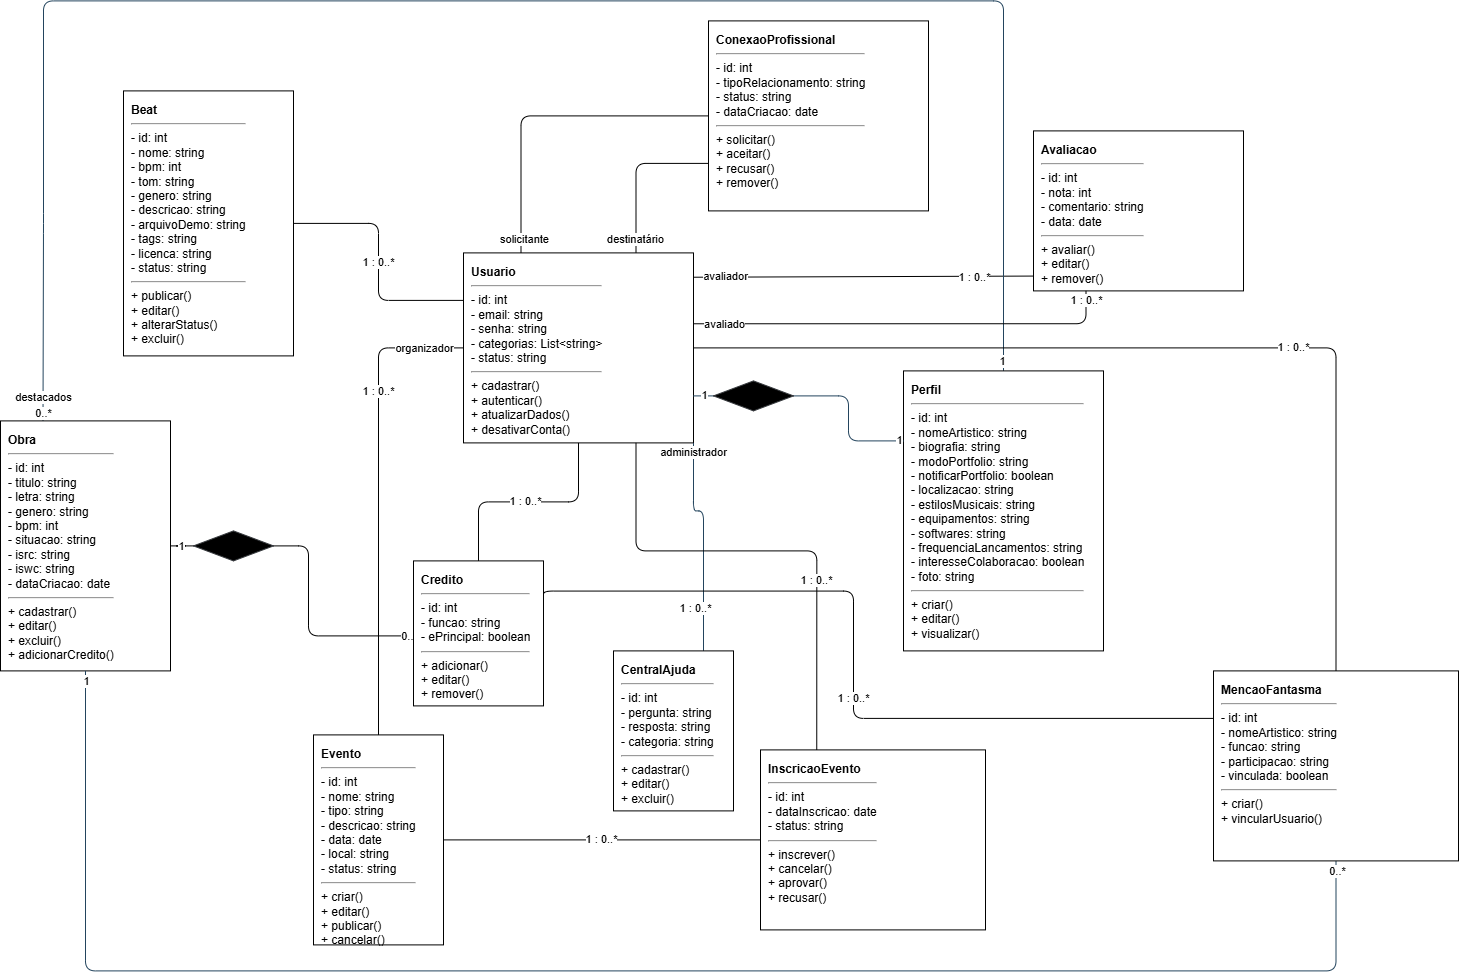

The diagram above was exported from draw.io. Its source (the exported page's mxGraphModel, read from the mxfile embedded in the PNG):
<mxGraphModel dx="2222" dy="2166" grid="1" gridSize="10" guides="1" tooltips="1" connect="1" arrows="1" fold="1" page="1" pageScale="1" pageWidth="827" pageHeight="1169" math="0" shadow="0">
  <root>
    <mxCell id="0" />
    <mxCell id="1" parent="0" />
    <mxCell id="hK-r-ax9FTW1M-_PRAXS-1" edge="1" parent="1" source="u" style="edgeStyle=orthogonalEdgeStyle;rounded=1;orthogonalLoop=1;jettySize=auto;html=1;entryX=0;entryY=0.75;entryDx=0;entryDy=0;exitX=0.75;exitY=0;exitDx=0;exitDy=0;endArrow=none;endFill=0;curved=0;" target="x">
      <mxGeometry relative="1" as="geometry" />
    </mxCell>
    <mxCell id="hK-r-ax9FTW1M-_PRAXS-2" connectable="0" parent="hK-r-ax9FTW1M-_PRAXS-1" style="edgeLabel;html=1;align=center;verticalAlign=middle;resizable=0;points=[];" value="destinatário" vertex="1">
      <mxGeometry relative="1" x="-0.2755" y="1" as="geometry">
        <mxPoint y="44" as="offset" />
      </mxGeometry>
    </mxCell>
    <mxCell id="hK-r-ax9FTW1M-_PRAXS-8" edge="1" parent="1" source="u" style="edgeStyle=orthogonalEdgeStyle;rounded=0;orthogonalLoop=1;jettySize=auto;html=1;entryX=0;entryY=0.75;entryDx=0;entryDy=0;endArrow=none;endFill=0;exitX=1.002;exitY=0.128;exitDx=0;exitDy=0;exitPerimeter=0;" target="a">
      <mxGeometry relative="1" as="geometry">
        <Array as="points">
          <mxPoint x="760.52" y="-44.81" />
          <mxPoint x="1100" y="-44.81" />
        </Array>
      </mxGeometry>
    </mxCell>
    <mxCell id="hK-r-ax9FTW1M-_PRAXS-9" connectable="0" parent="hK-r-ax9FTW1M-_PRAXS-8" style="edgeLabel;html=1;align=center;verticalAlign=middle;resizable=0;points=[];" value="avaliador" vertex="1">
      <mxGeometry relative="1" x="-0.2521" y="1" as="geometry">
        <mxPoint x="-106" as="offset" />
      </mxGeometry>
    </mxCell>
    <mxCell id="hK-r-ax9FTW1M-_PRAXS-10" connectable="0" parent="hK-r-ax9FTW1M-_PRAXS-8" style="edgeLabel;html=1;align=center;verticalAlign=middle;resizable=0;points=[];" value="1 : 0..*" vertex="1">
      <mxGeometry relative="1" x="0.5056" as="geometry">
        <mxPoint x="5" as="offset" />
      </mxGeometry>
    </mxCell>
    <mxCell id="u" parent="1" style="html=1;whiteSpace=wrap;align=left;verticalAlign=top;spacing=8" value="&lt;b&gt;Usuario&lt;/b&gt;&lt;hr&gt;- id: int&lt;br&gt;- email: string&lt;br&gt;- senha: string&lt;br&gt;- categorias: List&amp;lt;string&amp;gt;&lt;br&gt;- status: string&lt;hr&gt;+ cadastrar()&lt;br&gt;+ autenticar()&lt;br&gt;+ atualizarDados()&lt;br&gt;+ desativarConta()" vertex="1">
      <mxGeometry height="190" width="230" x="530" y="-68" as="geometry" />
    </mxCell>
    <mxCell id="hK-r-ax9FTW1M-_PRAXS-62" edge="1" parent="1" source="p" style="edgeStyle=orthogonalEdgeStyle;rounded=1;orthogonalLoop=1;jettySize=auto;html=1;exitX=0.5;exitY=0;exitDx=0;exitDy=0;entryX=0.25;entryY=0;entryDx=0;entryDy=0;strokeColor=#23445D;endArrow=none;endFill=0;curved=0;" target="o">
      <mxGeometry relative="1" as="geometry">
        <Array as="points">
          <mxPoint x="1070" y="-320" />
          <mxPoint x="110" y="-320" />
          <mxPoint x="110" y="-97.52" />
        </Array>
      </mxGeometry>
    </mxCell>
    <mxCell id="hK-r-ax9FTW1M-_PRAXS-65" connectable="0" parent="hK-r-ax9FTW1M-_PRAXS-62" style="edgeLabel;html=1;align=center;verticalAlign=middle;resizable=0;points=[];" value="destacados" vertex="1">
      <mxGeometry relative="1" x="0.9842" as="geometry">
        <mxPoint y="-11" as="offset" />
      </mxGeometry>
    </mxCell>
    <mxCell id="hK-r-ax9FTW1M-_PRAXS-66" connectable="0" parent="hK-r-ax9FTW1M-_PRAXS-62" style="edgeLabel;html=1;align=center;verticalAlign=middle;resizable=0;points=[];" value="0..*" vertex="1">
      <mxGeometry relative="1" x="0.9907" as="geometry">
        <mxPoint as="offset" />
      </mxGeometry>
    </mxCell>
    <mxCell id="hK-r-ax9FTW1M-_PRAXS-67" connectable="0" parent="hK-r-ax9FTW1M-_PRAXS-62" style="edgeLabel;html=1;align=center;verticalAlign=middle;resizable=0;points=[];" value="1" vertex="1">
      <mxGeometry relative="1" x="-0.9878" y="2" as="geometry">
        <mxPoint as="offset" />
      </mxGeometry>
    </mxCell>
    <mxCell id="p" parent="1" style="html=1;whiteSpace=wrap;align=left;verticalAlign=top;spacing=8" value="&lt;b&gt;Perfil&lt;/b&gt;&lt;hr&gt;- id: int&lt;br&gt;- nomeArtistico: string&lt;br&gt;- biografia: string&lt;div&gt;- modoPortfolio: string&lt;/div&gt;&lt;div&gt;-&amp;nbsp;notificarPortfolio: boolean&lt;br&gt;- localizacao: string&lt;br&gt;- estilosMusicais: string&lt;/div&gt;&lt;div&gt;-&amp;nbsp;equipamentos: string&lt;/div&gt;&lt;div&gt;-&amp;nbsp;softwares: string&lt;/div&gt;&lt;div&gt;- frequenciaLancamentos: string&lt;br&gt;- interesseColaboracao: boolean&lt;br&gt;- foto: string&lt;hr&gt;+ criar()&lt;br&gt;+ editar()&lt;br&gt;+ visualizar()&lt;/div&gt;" vertex="1">
      <mxGeometry height="280" width="200" x="970" y="50" as="geometry" />
    </mxCell>
    <mxCell id="hK-r-ax9FTW1M-_PRAXS-17" edge="1" parent="1" source="hK-r-ax9FTW1M-_PRAXS-22" style="edgeStyle=orthogonalEdgeStyle;rounded=1;orthogonalLoop=1;jettySize=auto;html=1;entryX=0;entryY=0.5;entryDx=0;entryDy=0;curved=0;endArrow=none;endFill=0;" target="c">
      <mxGeometry relative="1" as="geometry">
        <Array as="points">
          <mxPoint x="375" y="225" />
          <mxPoint x="375" y="315" />
        </Array>
      </mxGeometry>
    </mxCell>
    <mxCell id="hK-r-ax9FTW1M-_PRAXS-19" connectable="0" parent="hK-r-ax9FTW1M-_PRAXS-17" style="edgeLabel;html=1;align=center;verticalAlign=middle;resizable=0;points=[];" value="0..*" vertex="1">
      <mxGeometry relative="1" x="0.9337" as="geometry">
        <mxPoint as="offset" />
      </mxGeometry>
    </mxCell>
    <mxCell id="o" parent="1" style="html=1;whiteSpace=wrap;align=left;verticalAlign=top;spacing=8" value="&lt;b&gt;Obra&lt;/b&gt;&lt;hr&gt;- id: int&lt;br&gt;- titulo: string&lt;br&gt;- letra: string&lt;br&gt;- genero: string&lt;br&gt;- bpm: int&lt;br&gt;- situacao: string&lt;br&gt;- isrc: string&lt;br&gt;- iswc: string&lt;br&gt;- dataCriacao: date&lt;hr&gt;+ cadastrar()&lt;br&gt;+ editar()&lt;br&gt;+ excluir()&lt;br&gt;+ adicionarCredito()" vertex="1">
      <mxGeometry height="250" width="170" x="67" y="100" as="geometry" />
    </mxCell>
    <mxCell id="c" parent="1" style="html=1;whiteSpace=wrap;align=left;verticalAlign=top;spacing=8" value="&lt;b&gt;Credito&lt;/b&gt;&lt;hr&gt;- id: int&lt;br&gt;- funcao: string&lt;div&gt;- ePrincipal: boolean&lt;br&gt;&lt;hr&gt;+ adicionar()&lt;br&gt;+ editar()&lt;br&gt;+ remover()&lt;/div&gt;" vertex="1">
      <mxGeometry height="145" width="130" x="480" y="240" as="geometry" />
    </mxCell>
    <mxCell id="hK-r-ax9FTW1M-_PRAXS-57" edge="1" parent="1" source="m" style="edgeStyle=orthogonalEdgeStyle;rounded=1;orthogonalLoop=1;jettySize=auto;html=1;exitX=0.5;exitY=1;exitDx=0;exitDy=0;entryX=0.5;entryY=1;entryDx=0;entryDy=0;strokeColor=#23445D;endArrow=none;endFill=0;curved=0;" target="o">
      <mxGeometry relative="1" as="geometry">
        <Array as="points">
          <mxPoint x="1352.5" y="650" />
          <mxPoint x="155" y="650" />
        </Array>
      </mxGeometry>
    </mxCell>
    <mxCell id="hK-r-ax9FTW1M-_PRAXS-58" connectable="0" parent="hK-r-ax9FTW1M-_PRAXS-57" style="edgeLabel;html=1;align=center;verticalAlign=middle;resizable=0;points=[];" value="1" vertex="1">
      <mxGeometry relative="1" x="0.9722" y="2" as="geometry">
        <mxPoint x="2" y="-14" as="offset" />
      </mxGeometry>
    </mxCell>
    <mxCell id="hK-r-ax9FTW1M-_PRAXS-59" connectable="0" parent="hK-r-ax9FTW1M-_PRAXS-57" style="edgeLabel;html=1;align=center;verticalAlign=middle;resizable=0;points=[];" value="0..*" vertex="1">
      <mxGeometry relative="1" x="-0.9888" y="1" as="geometry">
        <mxPoint as="offset" />
      </mxGeometry>
    </mxCell>
    <mxCell id="m" parent="1" style="html=1;whiteSpace=wrap;align=left;verticalAlign=top;spacing=8" value="&lt;b&gt;MencaoFantasma&lt;/b&gt;&lt;hr&gt;- id: int&lt;br&gt;- nomeArtistico: string&lt;br&gt;- funcao: string&lt;br&gt;- participacao: string&lt;br&gt;- vinculada: boolean&lt;hr&gt;+ criar()&lt;br&gt;+ vincularUsuario()" vertex="1">
      <mxGeometry height="190" width="245" x="1280" y="350" as="geometry" />
    </mxCell>
    <mxCell id="x" parent="1" style="html=1;whiteSpace=wrap;align=left;verticalAlign=top;spacing=8" value="&lt;b&gt;ConexaoProfissional&lt;/b&gt;&lt;hr&gt;- id: int&lt;br&gt;- tipoRelacionamento: string&lt;br&gt;- status: string&lt;br&gt;- dataCriacao: date&lt;hr&gt;+ solicitar()&lt;br&gt;+ aceitar()&lt;br&gt;+ recusar()&lt;br&gt;+ remover()" vertex="1">
      <mxGeometry height="190" width="220" x="775" y="-300" as="geometry" />
    </mxCell>
    <mxCell id="b" parent="1" style="html=1;whiteSpace=wrap;align=left;verticalAlign=top;spacing=8" value="&lt;b&gt;Beat&lt;/b&gt;&lt;hr&gt;- id: int&lt;br&gt;- nome: string&lt;br&gt;- bpm: int&lt;br&gt;- tom: string&lt;br&gt;- genero: string&lt;br&gt;- descricao: string&lt;br&gt;- arquivoDemo: string&lt;br&gt;- tags: string&lt;br&gt;- licenca: string&lt;br&gt;- status: string&lt;hr&gt;+ publicar()&lt;br&gt;+ editar()&lt;br&gt;+ alterarStatus()&lt;br&gt;+ excluir()" vertex="1">
      <mxGeometry height="265" width="170" x="190" y="-230" as="geometry" />
    </mxCell>
    <mxCell id="e" parent="1" style="html=1;whiteSpace=wrap;align=left;verticalAlign=top;spacing=8" value="&lt;b&gt;Evento&lt;/b&gt;&lt;hr&gt;- id: int&lt;br&gt;- nome: string&lt;br&gt;- tipo: string&lt;br&gt;- descricao: string&lt;br&gt;- data: date&lt;br&gt;- local: string&lt;br&gt;- status: string&lt;hr&gt;+ criar()&lt;br&gt;+ editar()&lt;br&gt;+ publicar()&lt;br&gt;+ cancelar()" vertex="1">
      <mxGeometry height="210" width="130" x="380" y="414" as="geometry" />
    </mxCell>
    <mxCell id="i" parent="1" style="html=1;whiteSpace=wrap;align=left;verticalAlign=top;spacing=8" value="&lt;b&gt;InscricaoEvento&lt;/b&gt;&lt;hr&gt;- id: int&lt;br&gt;- dataInscricao: date&lt;br&gt;- status: string&lt;hr&gt;+ inscrever()&lt;br&gt;+ cancelar()&lt;br&gt;+ aprovar()&lt;br&gt;+ recusar()" vertex="1">
      <mxGeometry height="180" width="225" x="827" y="429" as="geometry" />
    </mxCell>
    <mxCell id="a" parent="1" style="html=1;whiteSpace=wrap;align=left;verticalAlign=top;spacing=8" value="&lt;b&gt;Avaliacao&lt;/b&gt;&lt;hr&gt;- id: int&lt;br&gt;- nota: int&lt;br&gt;- comentario: string&lt;br&gt;- data: date&lt;hr&gt;+ avaliar()&lt;br&gt;+ editar()&lt;br&gt;+ remover()" vertex="1">
      <mxGeometry height="160" width="210" x="1100" y="-190" as="geometry" />
    </mxCell>
    <mxCell id="hK-r-ax9FTW1M-_PRAXS-41" edge="1" parent="1" source="f" style="edgeStyle=orthogonalEdgeStyle;rounded=1;orthogonalLoop=1;jettySize=auto;html=1;exitX=0.75;exitY=0;exitDx=0;exitDy=0;entryX=1;entryY=1;entryDx=0;entryDy=0;strokeColor=#23445D;endArrow=none;endFill=0;curved=0;" target="u">
      <mxGeometry relative="1" as="geometry">
        <Array as="points">
          <mxPoint x="770" y="190.03" />
          <mxPoint x="760" y="190.03" />
        </Array>
      </mxGeometry>
    </mxCell>
    <mxCell id="hK-r-ax9FTW1M-_PRAXS-43" connectable="0" parent="hK-r-ax9FTW1M-_PRAXS-41" style="edgeLabel;html=1;align=center;verticalAlign=middle;resizable=0;points=[];" value="administrador" vertex="1">
      <mxGeometry relative="1" x="0.9394" y="1" as="geometry">
        <mxPoint y="2" as="offset" />
      </mxGeometry>
    </mxCell>
    <mxCell id="hK-r-ax9FTW1M-_PRAXS-44" connectable="0" parent="hK-r-ax9FTW1M-_PRAXS-41" style="edgeLabel;html=1;align=center;verticalAlign=middle;resizable=0;points=[];" value="1 : 0..*" vertex="1">
      <mxGeometry relative="1" x="-0.0083" y="1" as="geometry">
        <mxPoint x="-8" y="65" as="offset" />
      </mxGeometry>
    </mxCell>
    <mxCell id="f" parent="1" style="html=1;whiteSpace=wrap;align=left;verticalAlign=top;spacing=8" value="&lt;b&gt;CentralAjuda&lt;/b&gt;&lt;hr&gt;- id: int&lt;br&gt;- pergunta: string&lt;br&gt;- resposta: string&lt;br&gt;- categoria: string&lt;hr&gt;+ cadastrar()&lt;br&gt;+ editar()&lt;br&gt;+ excluir()" vertex="1">
      <mxGeometry height="160" width="120" x="680" y="330" as="geometry" />
    </mxCell>
    <mxCell id="e4" edge="1" parent="1" source="u" style="edgeStyle=orthogonalEdgeStyle;html=1;endArrow=none;startArrow=none" target="c" value="1 : 0..*">
      <mxGeometry relative="1" x="0.0266" as="geometry">
        <mxPoint as="offset" />
      </mxGeometry>
    </mxCell>
    <mxCell id="e5" edge="1" parent="1" source="c" style="edgeStyle=orthogonalEdgeStyle;html=1;endArrow=none;startArrow=none;entryX=0;entryY=0.25;entryDx=0;entryDy=0;exitX=1;exitY=0.25;exitDx=0;exitDy=0;" target="m" value="1 : 0..*">
      <mxGeometry relative="1" x="0.053" as="geometry">
        <mxPoint as="offset" />
        <Array as="points">
          <mxPoint x="610" y="270.09" />
          <mxPoint x="920" y="270.09" />
          <mxPoint x="920" y="397.51" />
        </Array>
      </mxGeometry>
    </mxCell>
    <mxCell id="e6" edge="1" parent="1" source="u" style="edgeStyle=orthogonalEdgeStyle;html=1;endArrow=none;startArrow=none" target="m" value="1 : 0..*">
      <mxGeometry relative="1" x="0.2429" as="geometry">
        <mxPoint as="offset" />
      </mxGeometry>
    </mxCell>
    <mxCell id="e7" edge="1" parent="1" source="u" style="edgeStyle=orthogonalEdgeStyle;html=1;endArrow=none;startArrow=none;exitX=0.25;exitY=0;exitDx=0;exitDy=0;entryX=0;entryY=0.5;entryDx=0;entryDy=0;" target="x" value="">
      <mxGeometry relative="1" x="-0.0861" y="75" as="geometry">
        <mxPoint as="offset" />
      </mxGeometry>
    </mxCell>
    <mxCell id="hK-r-ax9FTW1M-_PRAXS-40" connectable="0" parent="e7" style="edgeLabel;html=1;align=center;verticalAlign=middle;resizable=0;points=[];" value="solicitante" vertex="1">
      <mxGeometry relative="1" x="0.0732" as="geometry">
        <mxPoint x="-34" y="123" as="offset" />
      </mxGeometry>
    </mxCell>
    <mxCell id="e8" edge="1" parent="1" source="u" style="edgeStyle=orthogonalEdgeStyle;html=1;endArrow=none;startArrow=none;exitX=0;exitY=0.25;exitDx=0;exitDy=0;" target="b" value="1 : 0..*">
      <mxGeometry relative="1" as="geometry" />
    </mxCell>
    <mxCell id="e9" edge="1" parent="1" source="u" style="edgeStyle=orthogonalEdgeStyle;html=1;endArrow=none;startArrow=none" target="e" value="1 : 0..*">
      <mxGeometry relative="1" x="-0.4576" as="geometry">
        <mxPoint as="offset" />
      </mxGeometry>
    </mxCell>
    <mxCell id="hK-r-ax9FTW1M-_PRAXS-11" connectable="0" parent="e9" style="edgeLabel;html=1;align=center;verticalAlign=middle;resizable=0;points=[];" value="organizador" vertex="1">
      <mxGeometry relative="1" x="0.2069" as="geometry">
        <mxPoint x="45" y="-200" as="offset" />
      </mxGeometry>
    </mxCell>
    <mxCell id="e10" edge="1" parent="1" source="u" style="edgeStyle=orthogonalEdgeStyle;html=1;endArrow=none;startArrow=none;exitX=0.75;exitY=1;exitDx=0;exitDy=0;entryX=0.25;entryY=0;entryDx=0;entryDy=0;" target="i" value="1 : 0..*">
      <mxGeometry relative="1" x="0.3053" as="geometry">
        <mxPoint as="offset" />
        <Array as="points">
          <mxPoint x="702.5" y="230" />
          <mxPoint x="883.3" y="230" />
        </Array>
      </mxGeometry>
    </mxCell>
    <mxCell id="e11" edge="1" parent="1" source="e" style="edgeStyle=orthogonalEdgeStyle;html=1;endArrow=none;startArrow=none" target="i" value="1 : 0..*">
      <mxGeometry relative="1" as="geometry" />
    </mxCell>
    <mxCell id="e12" edge="1" parent="1" source="u" style="edgeStyle=orthogonalEdgeStyle;html=1;endArrow=none;startArrow=none;exitX=1.002;exitY=0.373;exitDx=0;exitDy=0;entryX=0.25;entryY=1;entryDx=0;entryDy=0;exitPerimeter=0;" target="a" value="1 : 0..*">
      <mxGeometry relative="1" x="0.9529" as="geometry">
        <mxPoint as="offset" />
      </mxGeometry>
    </mxCell>
    <mxCell id="hK-r-ax9FTW1M-_PRAXS-6" connectable="0" parent="e12" style="edgeLabel;html=1;align=center;verticalAlign=middle;resizable=0;points=[];" value="avaliado" vertex="1">
      <mxGeometry relative="1" x="-0.2381" as="geometry">
        <mxPoint x="-132" as="offset" />
      </mxGeometry>
    </mxCell>
    <mxCell id="hK-r-ax9FTW1M-_PRAXS-45" edge="1" parent="1" source="o" style="edgeStyle=orthogonalEdgeStyle;rounded=1;orthogonalLoop=1;jettySize=auto;html=1;entryX=0;entryY=0.5;entryDx=0;entryDy=0;curved=0;endArrow=none;endFill=0;" target="hK-r-ax9FTW1M-_PRAXS-22" value="">
      <mxGeometry relative="1" as="geometry">
        <Array as="points" />
        <mxPoint x="240" y="225" as="sourcePoint" />
        <mxPoint x="510" y="315" as="targetPoint" />
      </mxGeometry>
    </mxCell>
    <mxCell id="hK-r-ax9FTW1M-_PRAXS-46" connectable="0" parent="hK-r-ax9FTW1M-_PRAXS-45" style="edgeLabel;html=1;align=center;verticalAlign=middle;resizable=0;points=[];" value="1" vertex="1">
      <mxGeometry relative="1" x="-0.9456" y="2" as="geometry">
        <mxPoint x="8" y="2" as="offset" />
      </mxGeometry>
    </mxCell>
    <mxCell id="hK-r-ax9FTW1M-_PRAXS-22" parent="1" style="rhombus;whiteSpace=wrap;html=1;shapeInside=1;fillColor=light-dark(#000000, #203a00);gradientDirection=radial;strokeColor=#36393d;" value="" vertex="1">
      <mxGeometry height="30" width="80" x="260" y="210" as="geometry" />
    </mxCell>
    <mxCell id="hK-r-ax9FTW1M-_PRAXS-52" edge="1" parent="1" source="hK-r-ax9FTW1M-_PRAXS-48" style="edgeStyle=orthogonalEdgeStyle;rounded=1;orthogonalLoop=1;jettySize=auto;html=1;exitX=1;exitY=0.5;exitDx=0;exitDy=0;entryX=0;entryY=0.25;entryDx=0;entryDy=0;strokeColor=#23445D;endArrow=none;endFill=0;curved=0;" target="p">
      <mxGeometry relative="1" as="geometry" />
    </mxCell>
    <mxCell id="hK-r-ax9FTW1M-_PRAXS-55" connectable="0" parent="hK-r-ax9FTW1M-_PRAXS-52" style="edgeLabel;html=1;align=center;verticalAlign=middle;resizable=0;points=[];" value="1" vertex="1">
      <mxGeometry relative="1" x="0.9351" y="1" as="geometry">
        <mxPoint as="offset" />
      </mxGeometry>
    </mxCell>
    <mxCell id="hK-r-ax9FTW1M-_PRAXS-53" edge="1" parent="1" source="hK-r-ax9FTW1M-_PRAXS-48" style="edgeStyle=orthogonalEdgeStyle;rounded=1;orthogonalLoop=1;jettySize=auto;html=1;exitX=0;exitY=0.5;exitDx=0;exitDy=0;entryX=1;entryY=0.75;entryDx=0;entryDy=0;strokeColor=#23445D;endArrow=none;endFill=0;curved=0;" target="u">
      <mxGeometry relative="1" as="geometry" />
    </mxCell>
    <mxCell id="hK-r-ax9FTW1M-_PRAXS-54" connectable="0" parent="hK-r-ax9FTW1M-_PRAXS-53" style="edgeLabel;html=1;align=center;verticalAlign=middle;resizable=0;points=[];" value="1" vertex="1">
      <mxGeometry relative="1" x="0.0404" y="-1" as="geometry">
        <mxPoint as="offset" />
      </mxGeometry>
    </mxCell>
    <mxCell id="hK-r-ax9FTW1M-_PRAXS-48" parent="1" style="rhombus;whiteSpace=wrap;html=1;shapeInside=1;fillColor=light-dark(#000000, #203a00);gradientDirection=radial;strokeColor=#36393d;" value="" vertex="1">
      <mxGeometry height="30" width="80" x="780" y="60" as="geometry" />
    </mxCell>
  </root>
</mxGraphModel>